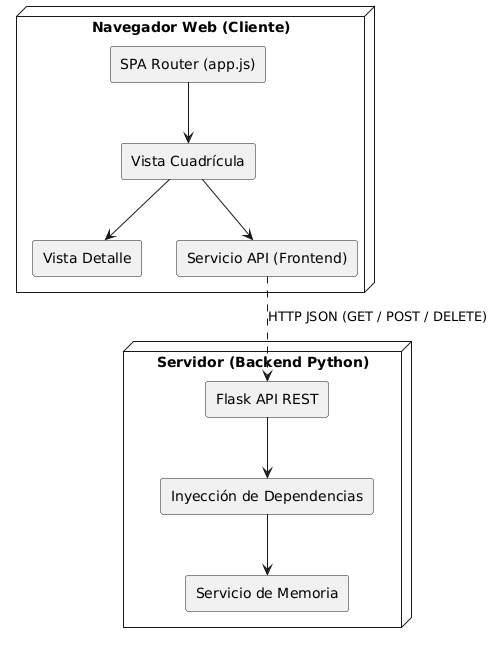

The diagram above was rendered by PlantUML. Its source (embedded in the PNG):
@startuml
skinparam backgroundColor #FFFFFF
skinparam ComponentStyle rectangle

node "Navegador Web (Cliente)" {
    [SPA Router (app.js)] as Router
    [Vista Cuadrícula] as VGrid
    [Vista Detalle] as VDetail
    [Servicio API (Frontend)] as SvcJS
    
    Router --> VGrid
    VGrid --> VDetail
    VGrid --> SvcJS
}

node "Servidor (Backend Python)" {
    [Flask API REST] as API
    [Inyección de Dependencias] as DI
    [Servicio de Memoria] as SvcPy
    
    API --> DI
    DI --> SvcPy
}

SvcJS ..> API : HTTP JSON (GET / POST / DELETE)
@enduml